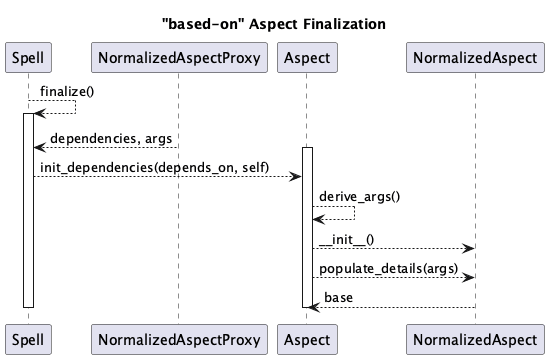

The diagram above was rendered by PlantUML. Its source (embedded in the PNG):
@startuml
'https://plantuml.com/sequence-diagram

title "based-on" Aspect Finalization

Spell --> Spell : finalize()
activate Spell
NormalizedAspectProxy --> Spell : dependencies, args
activate Aspect
Spell --> Aspect : init_dependencies(depends_on, self)
Aspect --> Aspect : derive_args()
Aspect --> NormalizedAspect : ~_~_init__()
Aspect --> NormalizedAspect : populate_details(args)
NormalizedAspect --> Aspect : base
deactivate Aspect
deactivate Spell

@enduml